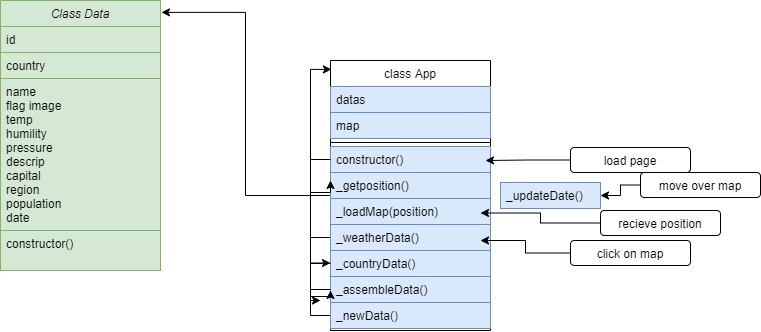

The diagram above was exported from draw.io. Its source (the exported page's mxGraphModel, read from the mxfile embedded in the PNG):
<mxGraphModel dx="852" dy="494" grid="1" gridSize="10" guides="1" tooltips="1" connect="1" arrows="1" fold="1" page="1" pageScale="1" pageWidth="827" pageHeight="1169" background="#ffffff" math="0" shadow="0">
  <root>
    <mxCell id="WIyWlLk6GJQsqaUBKTNV-0" />
    <mxCell id="WIyWlLk6GJQsqaUBKTNV-1" parent="WIyWlLk6GJQsqaUBKTNV-0" />
    <mxCell id="zkfFHV4jXpPFQw0GAbJ--0" value="Class Data" style="swimlane;fontStyle=2;align=center;verticalAlign=top;childLayout=stackLayout;horizontal=1;startSize=26;horizontalStack=0;resizeParent=1;resizeLast=0;collapsible=1;marginBottom=0;rounded=0;shadow=0;strokeWidth=1;fillColor=#d5e8d4;strokeColor=#82b366;" parent="WIyWlLk6GJQsqaUBKTNV-1" vertex="1">
      <mxGeometry x="130" y="20" width="160" height="270" as="geometry">
        <mxRectangle x="230" y="140" width="160" height="26" as="alternateBounds" />
      </mxGeometry>
    </mxCell>
    <mxCell id="zkfFHV4jXpPFQw0GAbJ--1" value="id" style="text;align=left;verticalAlign=top;spacingLeft=4;spacingRight=4;overflow=hidden;rotatable=0;points=[[0,0.5],[1,0.5]];portConstraint=eastwest;fillColor=#d5e8d4;strokeColor=#82b366;" parent="zkfFHV4jXpPFQw0GAbJ--0" vertex="1">
      <mxGeometry y="26" width="160" height="26" as="geometry" />
    </mxCell>
    <mxCell id="zkfFHV4jXpPFQw0GAbJ--2" value="country" style="text;align=left;verticalAlign=top;spacingLeft=4;spacingRight=4;overflow=hidden;rotatable=0;points=[[0,0.5],[1,0.5]];portConstraint=eastwest;rounded=0;shadow=0;html=0;fillColor=#d5e8d4;strokeColor=#82b366;" parent="zkfFHV4jXpPFQw0GAbJ--0" vertex="1">
      <mxGeometry y="52" width="160" height="26" as="geometry" />
    </mxCell>
    <mxCell id="zkfFHV4jXpPFQw0GAbJ--3" value="name&#10;flag image&#10;temp&#10;humility &#10;pressure&#10;descrip&#10;capital &#10;region&#10;population&#10;date" style="text;align=left;verticalAlign=top;spacingLeft=4;spacingRight=4;overflow=hidden;rotatable=0;points=[[0,0.5],[1,0.5]];portConstraint=eastwest;rounded=0;shadow=0;html=0;fillColor=#d5e8d4;strokeColor=#82b366;" parent="zkfFHV4jXpPFQw0GAbJ--0" vertex="1">
      <mxGeometry y="78" width="160" height="152" as="geometry" />
    </mxCell>
    <mxCell id="zkfFHV4jXpPFQw0GAbJ--5" value="constructor()" style="text;align=left;verticalAlign=top;spacingLeft=4;spacingRight=4;overflow=hidden;rotatable=0;points=[[0,0.5],[1,0.5]];portConstraint=eastwest;fillColor=#d5e8d4;strokeColor=#82b366;" parent="zkfFHV4jXpPFQw0GAbJ--0" vertex="1">
      <mxGeometry y="230" width="160" height="40" as="geometry" />
    </mxCell>
    <mxCell id="u3A_mx-N4PlgZnWkZhes-29" style="edgeStyle=orthogonalEdgeStyle;rounded=0;orthogonalLoop=1;jettySize=auto;html=1;entryX=1.006;entryY=0.044;entryDx=0;entryDy=0;entryPerimeter=0;" edge="1" parent="WIyWlLk6GJQsqaUBKTNV-1" source="zkfFHV4jXpPFQw0GAbJ--17" target="zkfFHV4jXpPFQw0GAbJ--0">
      <mxGeometry relative="1" as="geometry" />
    </mxCell>
    <mxCell id="zkfFHV4jXpPFQw0GAbJ--17" value="class App" style="swimlane;fontStyle=0;align=center;verticalAlign=top;childLayout=stackLayout;horizontal=1;startSize=26;horizontalStack=0;resizeParent=1;resizeLast=0;collapsible=1;marginBottom=0;rounded=0;shadow=0;strokeWidth=1;" parent="WIyWlLk6GJQsqaUBKTNV-1" vertex="1">
      <mxGeometry x="460" y="80" width="160" height="270" as="geometry">
        <mxRectangle x="550" y="140" width="160" height="26" as="alternateBounds" />
      </mxGeometry>
    </mxCell>
    <mxCell id="zkfFHV4jXpPFQw0GAbJ--18" value="datas" style="text;align=left;verticalAlign=top;spacingLeft=4;spacingRight=4;overflow=hidden;rotatable=0;points=[[0,0.5],[1,0.5]];portConstraint=eastwest;fillColor=#dae8fc;strokeColor=#6c8ebf;" parent="zkfFHV4jXpPFQw0GAbJ--17" vertex="1">
      <mxGeometry y="26" width="160" height="26" as="geometry" />
    </mxCell>
    <mxCell id="zkfFHV4jXpPFQw0GAbJ--19" value="map" style="text;align=left;verticalAlign=top;spacingLeft=4;spacingRight=4;overflow=hidden;rotatable=0;points=[[0,0.5],[1,0.5]];portConstraint=eastwest;rounded=0;shadow=0;html=0;fillColor=#dae8fc;strokeColor=#6c8ebf;" parent="zkfFHV4jXpPFQw0GAbJ--17" vertex="1">
      <mxGeometry y="52" width="160" height="26" as="geometry" />
    </mxCell>
    <mxCell id="zkfFHV4jXpPFQw0GAbJ--23" value="" style="line;html=1;strokeWidth=1;align=left;verticalAlign=middle;spacingTop=-1;spacingLeft=3;spacingRight=3;rotatable=0;labelPosition=right;points=[];portConstraint=eastwest;" parent="zkfFHV4jXpPFQw0GAbJ--17" vertex="1">
      <mxGeometry y="78" width="160" height="8" as="geometry" />
    </mxCell>
    <mxCell id="zkfFHV4jXpPFQw0GAbJ--24" value="constructor()" style="text;align=left;verticalAlign=top;spacingLeft=4;spacingRight=4;overflow=hidden;rotatable=0;points=[[0,0.5],[1,0.5]];portConstraint=eastwest;fillColor=#dae8fc;strokeColor=#6c8ebf;" parent="zkfFHV4jXpPFQw0GAbJ--17" vertex="1">
      <mxGeometry y="86" width="160" height="26" as="geometry" />
    </mxCell>
    <mxCell id="zkfFHV4jXpPFQw0GAbJ--25" value="_getposition()" style="text;align=left;verticalAlign=top;spacingLeft=4;spacingRight=4;overflow=hidden;rotatable=0;points=[[0,0.5],[1,0.5]];portConstraint=eastwest;fillColor=#dae8fc;strokeColor=#6c8ebf;" parent="zkfFHV4jXpPFQw0GAbJ--17" vertex="1">
      <mxGeometry y="112" width="160" height="26" as="geometry" />
    </mxCell>
    <mxCell id="u3A_mx-N4PlgZnWkZhes-13" value="_loadMap(position)" style="text;align=left;verticalAlign=top;spacingLeft=4;spacingRight=4;overflow=hidden;rotatable=0;points=[[0,0.5],[1,0.5]];portConstraint=eastwest;fillColor=#dae8fc;strokeColor=#6c8ebf;" vertex="1" parent="zkfFHV4jXpPFQw0GAbJ--17">
      <mxGeometry y="138" width="160" height="26" as="geometry" />
    </mxCell>
    <mxCell id="u3A_mx-N4PlgZnWkZhes-20" style="edgeStyle=orthogonalEdgeStyle;rounded=0;orthogonalLoop=1;jettySize=auto;html=1;entryX=0;entryY=0.75;entryDx=0;entryDy=0;" edge="1" parent="zkfFHV4jXpPFQw0GAbJ--17" source="u3A_mx-N4PlgZnWkZhes-15" target="zkfFHV4jXpPFQw0GAbJ--17">
      <mxGeometry relative="1" as="geometry" />
    </mxCell>
    <mxCell id="u3A_mx-N4PlgZnWkZhes-15" value="_weatherData()" style="text;align=left;verticalAlign=top;spacingLeft=4;spacingRight=4;overflow=hidden;rotatable=0;points=[[0,0.5],[1,0.5]];portConstraint=eastwest;fillColor=#dae8fc;strokeColor=#6c8ebf;" vertex="1" parent="zkfFHV4jXpPFQw0GAbJ--17">
      <mxGeometry y="164" width="160" height="26" as="geometry" />
    </mxCell>
    <mxCell id="u3A_mx-N4PlgZnWkZhes-18" value="_countryData()" style="text;align=left;verticalAlign=top;spacingLeft=4;spacingRight=4;overflow=hidden;rotatable=0;points=[[0,0.5],[1,0.5]];portConstraint=eastwest;fillColor=#dae8fc;strokeColor=#6c8ebf;" vertex="1" parent="zkfFHV4jXpPFQw0GAbJ--17">
      <mxGeometry y="190" width="160" height="26" as="geometry" />
    </mxCell>
    <mxCell id="u3A_mx-N4PlgZnWkZhes-21" value="_assembleData()" style="text;align=left;verticalAlign=top;spacingLeft=4;spacingRight=4;overflow=hidden;rotatable=0;points=[[0,0.5],[1,0.5]];portConstraint=eastwest;fillColor=#dae8fc;strokeColor=#6c8ebf;" vertex="1" parent="zkfFHV4jXpPFQw0GAbJ--17">
      <mxGeometry y="216" width="160" height="26" as="geometry" />
    </mxCell>
    <mxCell id="u3A_mx-N4PlgZnWkZhes-27" style="edgeStyle=orthogonalEdgeStyle;rounded=0;orthogonalLoop=1;jettySize=auto;html=1;entryX=0.006;entryY=0.033;entryDx=0;entryDy=0;entryPerimeter=0;" edge="1" parent="zkfFHV4jXpPFQw0GAbJ--17" source="u3A_mx-N4PlgZnWkZhes-22" target="zkfFHV4jXpPFQw0GAbJ--17">
      <mxGeometry relative="1" as="geometry" />
    </mxCell>
    <mxCell id="u3A_mx-N4PlgZnWkZhes-22" value="_newData()" style="text;align=left;verticalAlign=top;spacingLeft=4;spacingRight=4;overflow=hidden;rotatable=0;points=[[0,0.5],[1,0.5]];portConstraint=eastwest;fillColor=#dae8fc;strokeColor=#6c8ebf;" vertex="1" parent="zkfFHV4jXpPFQw0GAbJ--17">
      <mxGeometry y="242" width="160" height="26" as="geometry" />
    </mxCell>
    <mxCell id="u3A_mx-N4PlgZnWkZhes-10" style="edgeStyle=orthogonalEdgeStyle;rounded=0;orthogonalLoop=1;jettySize=auto;html=1;" edge="1" parent="WIyWlLk6GJQsqaUBKTNV-1" source="u3A_mx-N4PlgZnWkZhes-5">
      <mxGeometry relative="1" as="geometry">
        <mxPoint x="615" y="180" as="targetPoint" />
      </mxGeometry>
    </mxCell>
    <mxCell id="u3A_mx-N4PlgZnWkZhes-5" value="load page" style="rounded=1;whiteSpace=wrap;html=1;" vertex="1" parent="WIyWlLk6GJQsqaUBKTNV-1">
      <mxGeometry x="700" y="167" width="120" height="25" as="geometry" />
    </mxCell>
    <mxCell id="u3A_mx-N4PlgZnWkZhes-19" style="edgeStyle=orthogonalEdgeStyle;rounded=0;orthogonalLoop=1;jettySize=auto;html=1;" edge="1" parent="WIyWlLk6GJQsqaUBKTNV-1" source="u3A_mx-N4PlgZnWkZhes-6">
      <mxGeometry relative="1" as="geometry">
        <mxPoint x="610" y="260" as="targetPoint" />
      </mxGeometry>
    </mxCell>
    <mxCell id="u3A_mx-N4PlgZnWkZhes-6" value="click on map" style="rounded=1;whiteSpace=wrap;html=1;" vertex="1" parent="WIyWlLk6GJQsqaUBKTNV-1">
      <mxGeometry x="700" y="260" width="120" height="25" as="geometry" />
    </mxCell>
    <mxCell id="u3A_mx-N4PlgZnWkZhes-16" style="edgeStyle=orthogonalEdgeStyle;rounded=0;orthogonalLoop=1;jettySize=auto;html=1;" edge="1" parent="WIyWlLk6GJQsqaUBKTNV-1" source="u3A_mx-N4PlgZnWkZhes-9">
      <mxGeometry relative="1" as="geometry">
        <mxPoint x="610" y="232.5" as="targetPoint" />
      </mxGeometry>
    </mxCell>
    <mxCell id="u3A_mx-N4PlgZnWkZhes-9" value="recieve position" style="rounded=1;whiteSpace=wrap;html=1;" vertex="1" parent="WIyWlLk6GJQsqaUBKTNV-1">
      <mxGeometry x="730" y="230" width="120" height="25" as="geometry" />
    </mxCell>
    <mxCell id="u3A_mx-N4PlgZnWkZhes-24" style="edgeStyle=orthogonalEdgeStyle;rounded=0;orthogonalLoop=1;jettySize=auto;html=1;" edge="1" parent="WIyWlLk6GJQsqaUBKTNV-1" source="u3A_mx-N4PlgZnWkZhes-21">
      <mxGeometry relative="1" as="geometry">
        <mxPoint x="450" y="320" as="targetPoint" />
      </mxGeometry>
    </mxCell>
    <mxCell id="u3A_mx-N4PlgZnWkZhes-25" style="edgeStyle=orthogonalEdgeStyle;rounded=0;orthogonalLoop=1;jettySize=auto;html=1;" edge="1" parent="WIyWlLk6GJQsqaUBKTNV-1" source="u3A_mx-N4PlgZnWkZhes-18">
      <mxGeometry relative="1" as="geometry">
        <mxPoint x="460" y="310" as="targetPoint" />
      </mxGeometry>
    </mxCell>
    <mxCell id="u3A_mx-N4PlgZnWkZhes-26" style="edgeStyle=orthogonalEdgeStyle;rounded=0;orthogonalLoop=1;jettySize=auto;html=1;" edge="1" parent="WIyWlLk6GJQsqaUBKTNV-1" source="zkfFHV4jXpPFQw0GAbJ--24">
      <mxGeometry relative="1" as="geometry">
        <mxPoint x="460" y="200" as="targetPoint" />
      </mxGeometry>
    </mxCell>
    <mxCell id="u3A_mx-N4PlgZnWkZhes-33" style="edgeStyle=orthogonalEdgeStyle;rounded=0;orthogonalLoop=1;jettySize=auto;html=1;entryX=1;entryY=0.5;entryDx=0;entryDy=0;" edge="1" parent="WIyWlLk6GJQsqaUBKTNV-1" source="u3A_mx-N4PlgZnWkZhes-30" target="u3A_mx-N4PlgZnWkZhes-32">
      <mxGeometry relative="1" as="geometry" />
    </mxCell>
    <mxCell id="u3A_mx-N4PlgZnWkZhes-30" value="move over map" style="rounded=1;whiteSpace=wrap;html=1;" vertex="1" parent="WIyWlLk6GJQsqaUBKTNV-1">
      <mxGeometry x="770" y="192" width="120" height="25" as="geometry" />
    </mxCell>
    <mxCell id="u3A_mx-N4PlgZnWkZhes-32" value="_updateDate()" style="text;align=left;verticalAlign=top;spacingLeft=4;spacingRight=4;overflow=hidden;rotatable=0;points=[[0,0.5],[1,0.5]];portConstraint=eastwest;fillColor=#dae8fc;strokeColor=#6c8ebf;" vertex="1" parent="WIyWlLk6GJQsqaUBKTNV-1">
      <mxGeometry x="630" y="202" width="100" height="26" as="geometry" />
    </mxCell>
  </root>
</mxGraphModel>